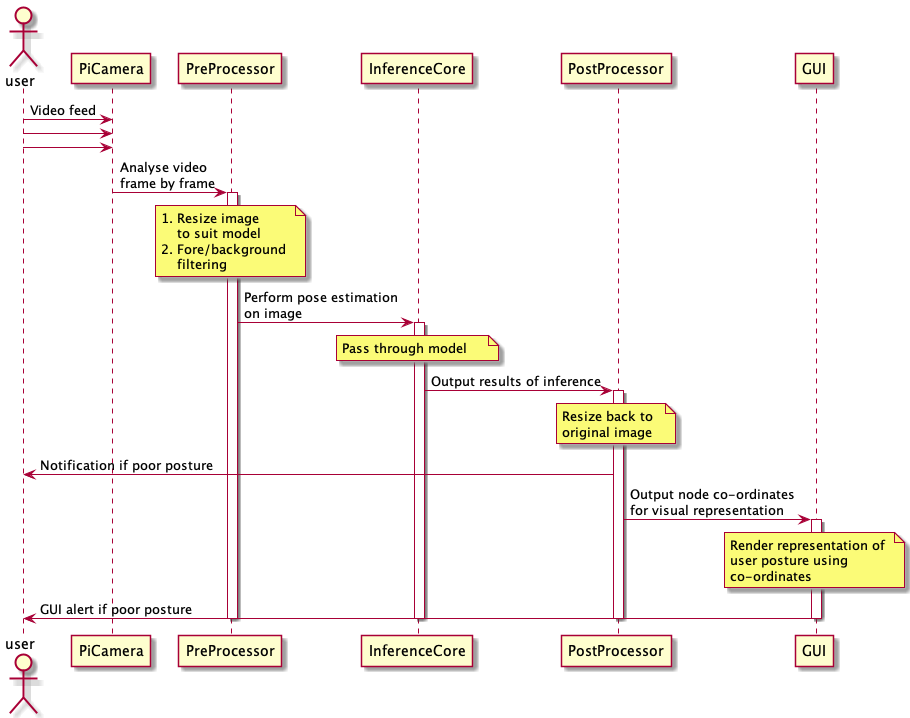

The diagram above was rendered by PlantUML. Its source (embedded in the PNG):
@startuml
actor user
participant PiCamera
participant PreProcessor
participant InferenceCore
participant PostProcessor
participant GUI

user -> PiCamera: Video feed
user -> PiCamera: 
user -> PiCamera: 
PiCamera -> PreProcessor: Analyse video \nframe by frame
activate PreProcessor
note over PreProcessor
    1. Resize image 
        to suit model
    2. Fore/background 
        filtering    
end note
PreProcessor -> InferenceCore: Perform pose estimation \non image
activate InferenceCore

note over InferenceCore    
    Pass through model    
end note

InferenceCore -> PostProcessor : Output results of inference

activate PostProcessor

note over PostProcessor    
    Resize back to 
    original image  
end note

user <- PostProcessor : Notification if poor posture

PostProcessor -> GUI : Output node co-ordinates \nfor visual representation
activate GUI
note over GUI
    Render representation of 
    user posture using 
    co-ordinates    
end note
user <- GUI : GUI alert if poor posture

deactivate
deactivate
deactivate
deactivate


@enduml